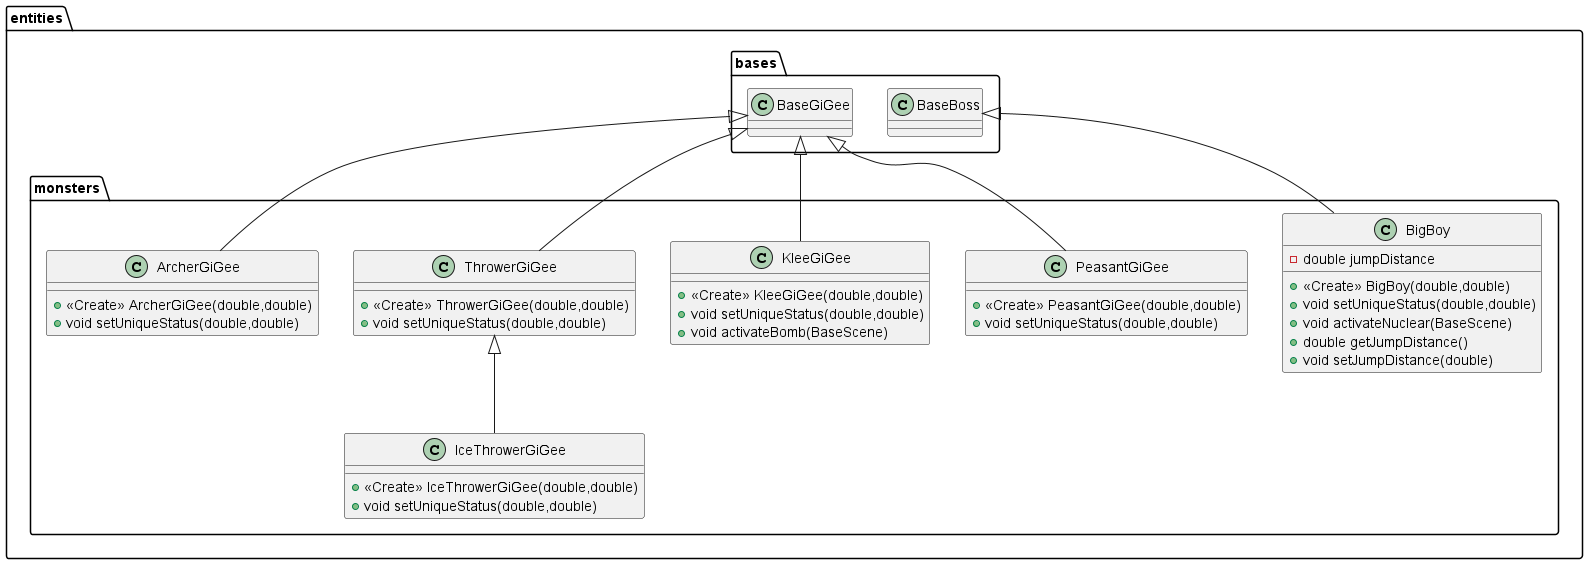

The diagram above was rendered by PlantUML. Its source (embedded in the PNG):
@startuml
class entities.monsters.PeasantGiGee {
+ <<Create>> PeasantGiGee(double,double)
+ void setUniqueStatus(double,double)
}

class entities.monsters.BigBoy {
- double jumpDistance
+ <<Create>> BigBoy(double,double)
+ void setUniqueStatus(double,double)
+ void activateNuclear(BaseScene)
+ double getJumpDistance()
+ void setJumpDistance(double)
}


class entities.monsters.ThrowerGiGee {
+ <<Create>> ThrowerGiGee(double,double)
+ void setUniqueStatus(double,double)
}

class entities.monsters.ArcherGiGee {
+ <<Create>> ArcherGiGee(double,double)
+ void setUniqueStatus(double,double)
}

class entities.monsters.KleeGiGee {
+ <<Create>> KleeGiGee(double,double)
+ void setUniqueStatus(double,double)
+ void activateBomb(BaseScene)
}

class entities.monsters.IceThrowerGiGee {
+ <<Create>> IceThrowerGiGee(double,double)
+ void setUniqueStatus(double,double)
}



entities.bases.BaseGiGee <|-- entities.monsters.PeasantGiGee
entities.bases.BaseBoss <|-- entities.monsters.BigBoy
entities.bases.BaseGiGee <|-- entities.monsters.ThrowerGiGee
entities.bases.BaseGiGee <|-- entities.monsters.ArcherGiGee
entities.bases.BaseGiGee <|-- entities.monsters.KleeGiGee
entities.monsters.ThrowerGiGee <|-- entities.monsters.IceThrowerGiGee
@enduml